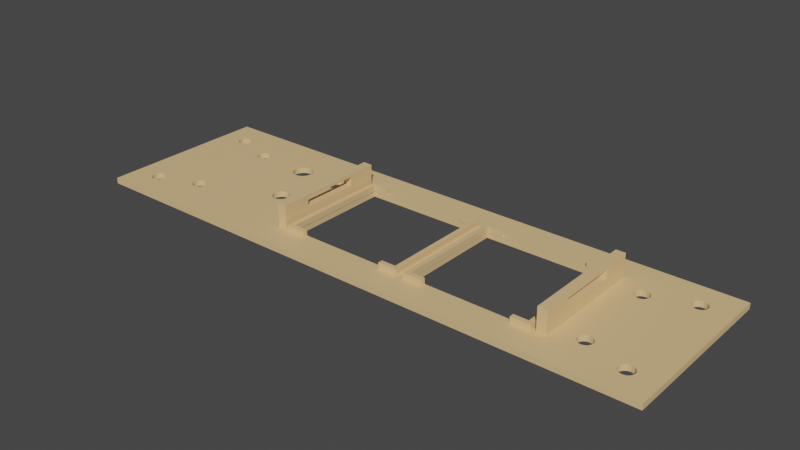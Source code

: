 # Source: rpicpu.panel.front.blend  (saved by Blender 3.6.11; exported with 4.5.12 LTS)
import bpy
from mathutils import Matrix  # noqa: F401  (used for matrix-valued properties, if any)

bpy.ops.wm.read_factory_settings(use_empty=True)
scene = bpy.context.scene
scene.name = 'Scene'

# ---- collections
col_cpu = bpy.data.collections.new('cpu'); scene.collection.children.link(col_cpu)

# ---- materials (node trees are filled in below, after node groups)
mat_creme = bpy.data.materials.new('creme')
mat_creme.use_transparent_shadow = False

# ---- material node trees
mat_creme.use_nodes = True; mat_creme.node_tree.nodes.clear()
_N = mat_creme.node_tree.nodes; _L = mat_creme.node_tree.links
n0 = _N.new('ShaderNodeBsdfPrincipled'); n0.name = 'Principled BSDF'; n0.location = (10, 300)
n0.distribution = 'GGX'
n0.subsurface_method = 'RANDOM_WALK_SKIN'
n0.inputs[0].default_value = (0.8, 0.5384, 0.2642, 1.0)
n0.inputs[3].default_value = 1.45
n0.inputs[27].default_value = (0.0, 0.0, 0.0, 1.0)
n0.inputs[28].default_value = 1.0
n1 = _N.new('ShaderNodeOutputMaterial'); n1.name = 'Material Output'; n1.location = (300, 300)
_L.new(n0.outputs[0], n1.inputs[0])
n1.is_active_output = True

# ---- world
world_world = bpy.data.worlds.new('World'); scene.world = world_world
world_world.use_nodes = True; world_world.node_tree.nodes.clear()
_N = world_world.node_tree.nodes; _L = world_world.node_tree.links
n0 = _N.new('ShaderNodeOutputWorld'); n0.name = 'World Output'; n0.location = (300, 300)
n1 = _N.new('ShaderNodeBackground'); n1.name = 'Background'; n1.location = (10, 300)
n1.inputs[0].default_value = (0.05088, 0.05088, 0.05088, 1.0)
_L.new(n1.outputs[0], n0.inputs[0])
n0.is_active_output = True
world_world.color = (0.05088, 0.05088, 0.05088)
world_world.use_sun_shadow = False
world_world.sun_shadow_jitter_overblur = 0.0

# ---- meshes
me_cube_114 = bpy.data.meshes.new('Cube.114')
me_cube_114.from_pydata([(0.0, 1.192e-07, -60.0), (0.0, 1.192e-07, 5.96e-08), (0.0, 2.0, -60.0), (0.0, 2.0, 5.96e-08), (200.0, 1.192e-07, -60.0), (200.0, 1.192e-07, 5.96e-08), (200.0, 2.0, -60.0), (200.0, 2.0, 5.96e-08), (7.5, 2.0, -50.0), (7.5, 2.0, -10.0), (7.69, 2.0, -49.04), (7.69, 2.0, -10.96), (7.69, 2.0, -50.96), (7.69, 2.0, -9.043), (8.232, 2.0, -48.23), (8.232, 2.0, -11.77), (9.043, 2.0, -47.69), (9.043, 2.0, -12.31), (9.043, 2.0, -52.31), (9.043, 2.0, -7.69), (10.0, 2.0, -52.5), (8.232, 2.0, -51.77), (8.232, 2.0, -8.232), (10.0, 2.0, -47.5), (10.0, 2.0, -12.5), (10.96, 2.0, -47.69), (10.96, 2.0, -12.31), (10.96, 2.0, -52.31), (10.96, 2.0, -7.69), (12.5, 2.0, -50.0), (12.5, 2.0, -10.0), (12.31, 2.0, -10.96), (12.31, 2.0, -9.043), (12.31, 2.0, -50.96), (12.31, 2.0, -49.04), (11.77, 2.0, -8.232), (11.77, 2.0, -51.77), (11.77, 2.0, -48.23), (11.77, 2.0, -11.77), (10.0, 2.0, -7.5), (187.5, 2.0, -50.0), (187.7, 2.0, -50.96), (187.5, 2.0, -10.0), (187.7, 2.0, -49.04), (187.7, 2.0, -10.96), (188.2, 2.0, -51.77), (187.7, 2.0, -9.043), (188.2, 2.0, -48.23), (188.2, 2.0, -11.77), (189.0, 2.0, -47.69), (189.0, 2.0, -12.31), (189.0, 2.0, -52.31), (189.0, 2.0, -7.69), (188.2, 2.0, -8.232), (191.8, 2.0, -48.23), (191.8, 2.0, -11.77), (191.0, 2.0, -52.31), (191.0, 2.0, -47.69), (191.0, 2.0, -12.31), (191.0, 2.0, -7.69), (192.3, 2.0, -49.04), (192.3, 2.0, -10.96), (192.5, 2.0, -10.0), (192.5, 2.0, -50.0), (192.3, 2.0, -9.043), (192.3, 2.0, -50.96), (191.8, 2.0, -8.232), (191.8, 2.0, -51.77), (190.0, 2.0, -7.5), (190.0, 2.0, -52.5), (190.0, 2.0, -47.5), (190.0, 2.0, -12.5), (187.5, 1.192e-07, -50.0), (187.7, 1.192e-07, -50.96), (187.5, 1.192e-07, -10.0), (187.7, 1.192e-07, -10.96), (187.7, 1.192e-07, -49.04), (188.2, 1.192e-07, -51.77), (187.7, 1.192e-07, -9.043), (188.2, 1.192e-07, -11.77), (188.2, 1.192e-07, -48.23), (189.0, 1.192e-07, -12.31), (189.0, 1.192e-07, -47.69), (190.0, 1.192e-07, -47.5), (189.0, 1.192e-07, -52.31), (189.0, 1.192e-07, -7.69), (188.2, 1.192e-07, -8.232), (191.0, 1.192e-07, -47.69), (190.0, 1.192e-07, -12.5), (191.8, 1.192e-07, -48.23), (191.8, 1.192e-07, -11.77), (191.0, 1.192e-07, -12.31), (191.0, 1.192e-07, -52.31), (191.0, 1.192e-07, -7.69), (192.3, 1.192e-07, -49.04), (192.3, 1.192e-07, -10.96), (192.5, 1.192e-07, -10.0), (192.5, 1.192e-07, -50.0), (192.3, 1.192e-07, -9.043), (192.3, 1.192e-07, -50.96), (191.8, 1.192e-07, -8.232), (191.8, 1.192e-07, -51.77), (190.0, 1.192e-07, -7.5), (190.0, 1.192e-07, -52.5), (7.5, 1.192e-07, -50.0), (7.5, 1.192e-07, -10.0), (7.69, 1.192e-07, -10.96), (7.69, 1.192e-07, -49.04), (7.69, 1.192e-07, -50.96), (7.69, 1.192e-07, -9.043), (8.232, 1.192e-07, -11.77), (8.232, 1.192e-07, -48.23), (9.043, 1.192e-07, -12.31), (9.043, 1.192e-07, -47.69), (9.043, 1.192e-07, -52.31), (9.043, 1.192e-07, -7.69), (10.0, 1.192e-07, -52.5), (8.232, 1.192e-07, -51.77), (8.232, 1.192e-07, -8.232), (10.0, 1.192e-07, -12.5), (10.0, 1.192e-07, -47.5), (10.96, 1.192e-07, -12.31), (10.96, 1.192e-07, -47.69), (11.77, 1.192e-07, -48.23), (10.96, 1.192e-07, -52.31), (10.96, 1.192e-07, -7.69), (12.31, 1.192e-07, -49.04), (11.77, 1.192e-07, -11.77), (12.5, 1.192e-07, -50.0), (12.5, 1.192e-07, -10.0), (12.31, 1.192e-07, -10.96), (12.31, 1.192e-07, -9.043), (12.31, 1.192e-07, -50.96), (11.77, 1.192e-07, -8.232), (11.77, 1.192e-07, -51.77), (10.0, 1.192e-07, -7.5), (22.5, 2.0, -45.0), (22.58, 2.0, -45.39), (22.5, 2.0, -15.0), (23.23, 2.0, -46.77), (22.69, 2.0, -45.96), (22.69, 2.0, -44.04), (23.23, 2.0, -43.23), (23.23, 2.0, -16.77), (22.69, 2.0, -15.96), (24.04, 2.0, -42.69), (24.04, 2.0, -17.31), (24.04, 2.0, -47.31), (25.96, 2.0, -42.69), (25.96, 2.0, -17.31), (25.0, 2.0, -42.5), (25.0, 2.0, -17.5), (25.0, 2.0, -47.5), (26.77, 2.0, -16.77), (26.77, 2.0, -43.23), (26.77, 2.0, -46.77), (27.31, 2.0, -44.04), (27.31, 2.0, -15.96), (27.5, 2.0, -45.0), (172.5, 2.0, -45.0), (27.31, 2.0, -45.96), (172.7, 2.0, -45.96), (174.0, 2.0, -47.31), (173.2, 2.0, -46.77), (176.0, 2.0, -47.31), (177.3, 2.0, -45.96), (176.8, 2.0, -46.77), (175.0, 2.0, -47.5), (25.96, 2.0, -47.31), (177.4, 2.0, -45.38), (22.69, 2.0, -14.04), (22.73, 2.0, -13.99), (27.5, 2.0, -15.0), (23.23, 2.0, -13.23), (24.04, 2.0, -12.69), (25.0, 2.0, -12.5), (26.77, 2.0, -13.23), (172.5, 2.0, -15.0), (27.31, 2.0, -14.04), (25.96, 2.0, -12.69), (172.7, 2.0, -44.04), (172.7, 2.0, -15.96), (174.0, 2.0, -42.69), (174.0, 2.0, -17.31), (173.2, 2.0, -43.23), (173.2, 2.0, -16.77), (173.2, 2.0, -13.23), (172.7, 2.0, -14.04), (174.0, 2.0, -12.69), (175.0, 2.0, -17.5), (175.0, 2.0, -42.5), (175.0, 2.0, -12.5), (176.0, 2.0, -42.69), (176.0, 2.0, -17.31), (176.0, 2.0, -12.69), (177.5, 2.0, -45.0), (177.5, 2.0, -15.0), (177.3, 2.0, -44.04), (176.8, 2.0, -16.77), (177.3, 2.0, -15.96), (177.3, 2.0, -14.04), (176.8, 2.0, -13.23), (176.8, 2.0, -43.23), (22.69, 1.192e-07, -45.96), (23.23, 1.192e-07, -46.77), (24.04, 1.192e-07, -47.31), (25.0, 1.192e-07, -47.5), (26.77, 1.192e-07, -46.77), (25.96, 1.192e-07, -47.31), (172.5, 1.192e-07, -45.0), (27.5, 1.192e-07, -45.0), (172.7, 1.192e-07, -44.04), (172.7, 1.192e-07, -15.96), (173.2, 1.192e-07, -16.77), (173.2, 1.192e-07, -43.23), (173.2, 1.192e-07, -46.77), (172.7, 1.192e-07, -45.96), (27.31, 1.192e-07, -45.96), (174.0, 1.192e-07, -42.69), (174.0, 1.192e-07, -17.31), (175.0, 1.192e-07, -42.5), (175.0, 1.192e-07, -17.5), (176.0, 1.192e-07, -17.31), (176.0, 1.192e-07, -42.69), (176.0, 1.192e-07, -47.31), (175.0, 1.192e-07, -47.5), (176.8, 1.192e-07, -43.23), (176.8, 1.192e-07, -16.77), (177.5, 1.192e-07, -15.0), (177.5, 1.192e-07, -45.0), (177.4, 1.192e-07, -45.45), (177.3, 1.192e-07, -15.96), (176.8, 1.192e-07, -46.77), (177.3, 1.192e-07, -45.96), (177.3, 1.192e-07, -44.04), (174.0, 1.192e-07, -47.31), (22.58, 1.192e-07, -45.38), (172.5, 1.192e-07, -15.0), (177.3, 1.192e-07, -13.99), (177.3, 1.192e-07, -14.04), (176.8, 1.192e-07, -13.23), (22.5, 1.192e-07, -45.0), (22.5, 1.192e-07, -15.0), (22.69, 1.192e-07, -44.04), (23.23, 1.192e-07, -43.23), (23.23, 1.192e-07, -16.77), (22.69, 1.192e-07, -15.96), (22.69, 1.192e-07, -14.04), (24.04, 1.192e-07, -42.69), (24.04, 1.192e-07, -17.31), (24.04, 1.192e-07, -12.69), (25.0, 1.192e-07, -42.5), (25.0, 1.192e-07, -17.5), (25.0, 1.192e-07, -12.5), (23.23, 1.192e-07, -13.23), (26.77, 1.192e-07, -43.23), (26.77, 1.192e-07, -16.77), (25.96, 1.192e-07, -17.31), (25.96, 1.192e-07, -42.69), (27.31, 1.192e-07, -15.96), (27.31, 1.192e-07, -44.04), (26.77, 1.192e-07, -13.23), (27.5, 1.192e-07, -15.0), (173.2, 1.192e-07, -13.23), (172.7, 1.192e-07, -14.04), (175.0, 1.192e-07, -12.5), (176.0, 1.192e-07, -12.69), (174.0, 1.192e-07, -12.69), (27.31, 1.192e-07, -14.04), (25.96, 1.192e-07, -12.69), (49.5, 2.0, -26.0), (49.73, 2.0, -27.15), (49.73, 2.0, -24.85), (51.35, 2.0, -28.77), (50.38, 2.0, -28.12), (51.35, 2.0, -23.23), (50.38, 2.0, -23.88), (53.65, 2.0, -28.77), (53.65, 2.0, -23.23), (55.5, 2.0, -26.0), (55.27, 2.0, -24.85), (55.27, 2.0, -27.15), (54.62, 2.0, -23.88), (54.62, 2.0, -28.12), (52.5, 2.0, -23.0), (52.5, 2.0, -29.0), (49.5, 1.192e-07, -26.0), (49.73, 1.192e-07, -27.15), (49.73, 1.192e-07, -24.85), (51.35, 1.192e-07, -28.77), (50.29, 1.192e-07, -27.98), (50.38, 1.192e-07, -28.12), (51.35, 1.192e-07, -23.23), (50.38, 1.192e-07, -23.88), (53.65, 1.192e-07, -28.77), (53.65, 1.192e-07, -23.23), (55.5, 1.192e-07, -26.0), (55.27, 1.192e-07, -24.85), (55.27, 1.192e-07, -27.15), (54.62, 1.192e-07, -23.88), (54.62, 1.192e-07, -28.12), (52.5, 1.192e-07, -29.0), (52.5, 1.192e-07, -23.0), (41.5, 2.0, -44.0), (41.57, 2.0, -44.68), (41.57, 2.0, -43.32), (41.77, 2.0, -45.34), (42.09, 2.0, -45.94), (41.77, 2.0, -42.66), (42.09, 2.0, -42.06), (42.53, 2.0, -46.47), (42.53, 2.0, -41.53), (44.32, 2.0, -40.57), (43.66, 2.0, -40.77), (43.06, 2.0, -41.09), (45.68, 2.0, -40.57), (46.34, 2.0, -40.77), (47.47, 2.0, -46.47), (47.47, 2.0, -41.53), (46.94, 2.0, -41.09), (48.23, 2.0, -45.34), (48.23, 2.0, -42.66), (48.5, 2.0, -44.0), (48.43, 2.0, -44.68), (48.43, 2.0, -43.32), (47.91, 2.0, -42.06), (47.91, 2.0, -45.94), (45.0, 2.0, -40.5), (43.66, 2.0, -47.23), (43.06, 2.0, -46.91), (46.94, 2.0, -46.91), (46.34, 2.0, -47.23), (44.32, 2.0, -47.43), (45.68, 2.0, -47.43), (45.0, 2.0, -47.5), (44.32, 1.192e-07, -47.43), (45.68, 1.192e-07, -47.43), (45.0, 1.192e-07, -47.5), (43.66, 1.192e-07, -47.23), (43.06, 1.192e-07, -46.91), (46.94, 1.192e-07, -46.91), (46.34, 1.192e-07, -47.23), (41.5, 1.192e-07, -44.0), (41.57, 1.192e-07, -44.68), (41.57, 1.192e-07, -43.32), (41.77, 1.192e-07, -45.34), (41.77, 1.192e-07, -42.66), (42.09, 1.192e-07, -45.94), (42.53, 1.192e-07, -46.47), (43.06, 1.192e-07, -41.09), (44.32, 1.192e-07, -40.57), (43.66, 1.192e-07, -40.77), (42.53, 1.192e-07, -41.53), (42.09, 1.192e-07, -42.06), (46.34, 1.192e-07, -40.77), (45.68, 1.192e-07, -40.57), (47.47, 1.192e-07, -46.47), (47.47, 1.192e-07, -41.53), (46.94, 1.192e-07, -41.09), (48.23, 1.192e-07, -45.34), (48.23, 1.192e-07, -42.66), (48.5, 1.192e-07, -44.0), (48.43, 1.192e-07, -44.68), (48.43, 1.192e-07, -43.32), (47.91, 1.192e-07, -42.06), (47.91, 1.192e-07, -45.94), (45.0, 1.192e-07, -40.5), (60.0, 2.0, -47.5), (59.32, 2.0, -47.43), (60.68, 2.0, -47.43), (58.66, 2.0, -47.23), (61.34, 2.0, -47.23), (58.06, 2.0, -46.91), (61.94, 2.0, -46.91), (57.53, 2.0, -46.47), (62.47, 2.0, -46.47), (57.09, 2.0, -45.94), (62.91, 2.0, -45.94), (56.77, 2.0, -45.34), (56.67, 2.0, -45.01), (63.23, 2.0, -45.34), (56.5, 2.0, -44.0), (56.57, 2.0, -44.68), (56.57, 2.0, -43.32), (56.77, 2.0, -42.66), (57.53, 2.0, -41.53), (57.09, 2.0, -42.06), (59.32, 2.0, -40.57), (58.66, 2.0, -40.77), (58.06, 2.0, -41.09), (60.68, 2.0, -40.57), (62.47, 2.0, -41.53), (61.94, 2.0, -41.09), (61.34, 2.0, -40.77), (63.23, 2.0, -42.66), (63.5, 2.0, -44.0), (63.43, 2.0, -44.68), (63.43, 2.0, -43.32), (62.91, 2.0, -42.06), (60.0, 2.0, -40.5), (60.0, 1.192e-07, -47.5), (59.32, 1.192e-07, -47.43), (60.68, 1.192e-07, -47.43), (58.66, 1.192e-07, -47.23), (61.34, 1.192e-07, -47.23), (58.06, 1.192e-07, -46.91), (61.94, 1.192e-07, -46.91), (57.53, 1.192e-07, -46.47), (62.47, 1.192e-07, -46.47), (57.09, 1.192e-07, -45.94), (62.91, 1.192e-07, -45.94), (56.77, 1.192e-07, -45.34), (56.6, 1.192e-07, -44.79), (63.23, 1.192e-07, -45.34), (56.5, 1.192e-07, -44.0), (56.57, 1.192e-07, -44.68), (56.57, 1.192e-07, -43.32), (56.77, 1.192e-07, -42.66), (57.53, 1.192e-07, -41.53), (57.09, 1.192e-07, -42.06), (59.32, 1.192e-07, -40.57), (58.66, 1.192e-07, -40.77), (58.06, 1.192e-07, -41.09), (60.68, 1.192e-07, -40.57), (62.47, 1.192e-07, -41.53), (61.94, 1.192e-07, -41.09), (61.34, 1.192e-07, -40.77), (63.23, 1.192e-07, -42.66), (63.5, 1.192e-07, -44.0), (63.43, 1.192e-07, -44.68), (63.43, 1.192e-07, -43.32), (62.91, 1.192e-07, -42.06), (60.0, 1.192e-07, -40.5), (74.0, 2.0, -44.71), (74.0, 2.0, -44.1), (74.0, 2.0, -48.1), (114.1, 2.0, -48.1), (119.9, 2.0, -48.1), (160.0, 2.0, -48.1), (114.1, 2.0, -12.69), (119.9, 2.0, -12.69), (74.0, 2.0, -10.9), (114.1, 2.0, -10.9), (119.9, 2.0, -10.9), (160.0, 2.0, -10.9), (74.0, 1.192e-07, -44.71), (74.0, 1.192e-07, -44.1), (74.0, 1.192e-07, -48.1), (114.1, 1.192e-07, -48.1), (119.9, 1.192e-07, -48.1), (160.0, 1.192e-07, -48.1), (114.1, 1.192e-07, -12.69), (119.9, 1.192e-07, -12.69), (114.1, 1.192e-07, -10.9), (74.0, 1.192e-07, -10.9), (119.9, 1.192e-07, -10.9), (160.0, 1.192e-07, -10.9), (72.4, 1.9, -10.9), (72.4, 1.9, -9.3), (72.4, 4.0, -10.9), (72.4, 4.0, -9.3), (74.0, 1.9, -10.9), (74.0, 1.9, -9.3), (74.0, 4.0, -10.9), (74.0, 4.0, -9.3), (79.0, 1.9, -10.9), (79.0, 1.9, -9.3), (79.0, 4.0, -10.9), (79.0, 4.0, -9.3), (72.4, 1.9, -48.1), (72.4, 4.0, -48.1), (74.0, 1.9, -48.1), (74.0, 4.0, -48.1), (72.4, 1.9, -49.7), (72.4, 4.0, -49.7), (74.0, 1.9, -49.7), (74.0, 4.0, -49.7), (79.0, 1.9, -48.1), (79.0, 4.0, -48.1), (79.0, 1.9, -49.7), (79.0, 4.0, -49.7), (118.4, 1.9, -10.9), (118.4, 1.9, -9.3), (118.4, 4.0, -10.9), (118.4, 4.0, -9.3), (120.0, 1.9, -10.9), (120.0, 1.9, -9.3), (120.0, 4.0, -10.9), (120.0, 4.0, -9.3), (125.0, 1.9, -10.9), (125.0, 1.9, -9.3), (125.0, 4.0, -10.9), (125.0, 4.0, -9.3), (118.4, 1.9, -48.1), (118.4, 4.0, -48.1), (120.0, 1.9, -48.1), (120.0, 4.0, -48.1), (118.4, 1.9, -49.7), (118.4, 4.0, -49.7), (120.0, 1.9, -49.7), (120.0, 4.0, -49.7), (125.0, 1.9, -48.1), (125.0, 4.0, -48.1), (125.0, 1.9, -49.7), (125.0, 4.0, -49.7), (161.7, 1.9, -48.1), (161.7, 1.9, -49.7), (161.7, 4.0, -48.1), (161.7, 4.0, -49.7), (160.1, 1.9, -48.1), (160.1, 1.9, -49.7), (160.1, 4.0, -48.1), (160.1, 4.0, -49.7), (155.1, 1.9, -48.1), (155.1, 1.9, -49.7), (155.1, 4.0, -48.1), (155.1, 4.0, -49.7), (161.7, 1.9, -10.9), (161.7, 4.0, -10.9), (160.1, 1.9, -10.9), (160.1, 4.0, -10.9), (161.7, 1.9, -9.3), (161.7, 4.0, -9.3), (160.1, 1.9, -9.3), (160.1, 4.0, -9.3), (155.1, 1.9, -10.9), (155.1, 4.0, -10.9), (155.1, 1.9, -9.3), (155.1, 4.0, -9.3), (115.7, 1.9, -48.1), (115.7, 1.9, -49.7), (115.7, 4.0, -48.1), (115.7, 4.0, -49.7), (114.1, 1.9, -48.1), (114.1, 1.9, -49.7), (114.1, 4.0, -48.1), (114.1, 4.0, -49.7), (109.1, 1.9, -48.1), (109.1, 1.9, -49.7), (109.1, 4.0, -48.1), (109.1, 4.0, -49.7), (115.7, 1.9, -10.9), (115.7, 4.0, -10.9), (114.1, 1.9, -10.9), (114.1, 4.0, -10.9), (115.7, 1.9, -9.3), (115.7, 4.0, -9.3), (114.1, 1.9, -9.3), (114.1, 4.0, -9.3), (109.1, 1.9, -10.9), (109.1, 4.0, -10.9), (109.1, 1.9, -9.3), (109.1, 4.0, -9.3), (67.8, 1.9, -20.0), (67.8, 1.9, -10.0), (67.8, 6.0, -20.0), (67.8, 6.0, -10.0), (71.0, 1.9, -20.0), (71.0, 1.9, -10.0), (71.0, 6.0, -20.0), (71.0, 6.0, -10.0), (67.8, 9.0, -20.0), (67.8, 9.0, -10.0), (71.0, 9.0, -20.0), (71.0, 9.0, -10.0), (67.8, 10.0, -20.0), (67.8, 10.0, -10.0), (71.0, 10.0, -20.0), (71.0, 10.0, -10.0), (67.8, 1.9, -40.0), (67.8, 6.0, -40.0), (71.0, 1.9, -40.0), (71.0, 6.0, -40.0), (67.8, 9.0, -40.0), (71.0, 9.0, -40.0), (67.8, 10.0, -40.0), (71.0, 10.0, -40.0), (67.8, 1.9, -50.0), (67.8, 6.0, -50.0), (71.0, 1.9, -50.0), (71.0, 6.0, -50.0), (67.8, 9.0, -50.0), (71.0, 9.0, -50.0), (67.8, 10.0, -50.0), (71.0, 10.0, -50.0), (163.0, 1.9, -20.0), (163.0, 1.9, -10.0), (163.0, 6.0, -20.0), (163.0, 6.0, -10.0), (166.2, 1.9, -20.0), (166.2, 1.9, -10.0), (166.2, 6.0, -20.0), (166.2, 6.0, -10.0), (163.0, 9.0, -20.0), (163.0, 9.0, -10.0), (166.2, 9.0, -20.0), (166.2, 9.0, -10.0), (163.0, 10.0, -20.0), (163.0, 10.0, -10.0), (166.2, 10.0, -20.0), (166.2, 10.0, -10.0), (163.0, 1.9, -40.0), (163.0, 6.0, -40.0), (166.2, 1.9, -40.0), (166.2, 6.0, -40.0), (163.0, 9.0, -40.0), (166.2, 9.0, -40.0), (163.0, 10.0, -40.0), (166.2, 10.0, -40.0), (163.0, 1.9, -50.0), (163.0, 6.0, -50.0), (166.2, 1.9, -50.0), (166.2, 6.0, -50.0), (163.0, 9.0, -50.0), (166.2, 9.0, -50.0), (163.0, 10.0, -50.0), (166.2, 10.0, -50.0)], [], [(0, 1, 3, 2), (12, 21, 2, 3, 22, 13, 9, 11, 15, 17, 24, 23, 16, 14, 10, 8), (64, 66, 7, 6, 67, 65, 63, 60, 54, 57, 70, 71, 58, 55, 61, 62), (136, 137, 25, 23, 24, 26, 38, 31, 171, 170, 138, 144, 143, 146, 151, 150, 145, 142, 141), (382, 379, 320, 323, 381), (395, 434, 433, 396), (437, 436, 439, 440), (442, 441, 434, 395, 397, 394, 398, 391, 392, 393, 390, 399, 387, 388, 389, 385, 386, 384, 383, 381, 323, 322, 324, 321, 325, 318, 319, 316, 285, 277, 283, 281, 279, 280, 282, 278, 284, 275, 276, 272, 149, 153, 157, 172, 178, 176, 179, 175, 174, 173, 171, 31, 30, 32, 35, 28, 39, 19, 22, 3, 7, 66, 59, 68, 52, 53, 46, 42, 200, 201, 194, 191, 188, 186, 187, 177, 181, 185, 183, 189, 190, 182, 184, 180, 159, 161, 163, 162, 167, 164, 166, 165, 169, 49, 47, 43, 40, 41, 45, 51, 69, 56, 67, 6, 2, 21, 18, 20, 27, 36, 33, 29, 34, 37, 25, 137, 140, 139, 147, 152, 168, 155, 304, 306, 307, 310, 329, 328, 332, 334, 333, 331, 330, 317, 326, 320, 379, 378, 376, 374, 372, 370, 368, 367, 369, 371, 373, 375, 377, 380, 396, 433, 435, 436, 437, 438, 444, 443, 440, 439), (303, 304, 155, 160, 158, 274, 273, 285, 316, 315, 327, 312, 313, 314, 311, 309, 308, 305), (154, 148, 150, 151, 149, 272, 270, 271, 274, 158, 156), (196, 200, 42, 44, 48, 50, 71, 70, 49, 169, 195, 197, 202, 192, 190, 189, 193, 198, 199), (6, 7, 5, 4), (99, 101, 4, 5, 100, 98, 96, 95, 90, 91, 88, 83, 87, 89, 94, 97), (229, 230, 82, 83, 88, 81, 79, 75, 238, 239, 228, 231, 227, 222, 221, 220, 223, 226, 234), (286, 288, 257, 252, 251, 258, 255, 290, 287), (445, 446, 428, 429), (448, 447, 445, 429, 413, 410, 408, 406, 404, 402, 400, 401, 403, 405, 407, 409, 411, 412, 359, 365, 356, 340, 341, 336, 337, 335, 338, 339, 348, 347, 345, 343, 207, 208, 206, 205, 204, 203, 236, 122, 123, 126, 128, 132, 134, 124, 116, 114, 117, 0, 4, 101, 92, 103, 84, 77, 73, 72, 76, 80, 82, 230, 233, 232, 224, 225, 235, 215, 216, 209, 211, 214, 218, 220, 221, 219, 213, 212, 237, 264, 263, 267, 265, 266, 240, 238, 75, 74, 78, 86, 85, 102, 93, 100, 5, 1, 118, 115, 135, 125, 133, 131, 129, 247, 254, 250, 253, 269, 261, 268, 262, 259, 256, 257, 288, 293, 292, 302, 295, 299, 297, 296, 298, 300, 294, 358, 357, 364, 360, 363, 361, 362, 414, 416, 417, 419, 418, 422, 421, 420, 432, 423, 426, 425, 424, 431, 427, 430, 428, 446, 454, 453, 455, 456, 450, 449, 452, 451), (453, 451, 452, 455), (415, 414, 362, 359, 412), (354, 358, 294, 301, 289, 291, 290, 255, 260, 210, 217, 207, 343, 342, 344, 346, 353, 352, 349, 351, 350, 366, 355), (242, 247, 129, 130, 127, 121, 119, 120, 122, 236, 241, 243, 244, 248, 251, 252, 249, 245, 246), (109, 118, 1, 0, 117, 108, 104, 107, 111, 113, 120, 119, 112, 110, 106, 105), (2, 6, 4, 0), (7, 3, 1, 5), (25, 37, 123, 122), (116, 20, 18, 114), (16, 23, 120, 113), (23, 25, 122, 120), (124, 27, 20, 116), (14, 16, 113, 111), (134, 36, 27, 124), (107, 10, 14, 111), (132, 33, 36, 134), (104, 8, 10, 107), (128, 29, 33, 132), (108, 12, 8, 104), (126, 34, 29, 128), (117, 21, 12, 108), (123, 37, 34, 126), (114, 18, 21, 117), (28, 35, 133, 125), (119, 24, 17, 112), (19, 39, 135, 115), (39, 28, 125, 135), (121, 26, 24, 119), (22, 19, 115, 118), (127, 38, 26, 121), (109, 13, 22, 118), (130, 31, 38, 127), (105, 9, 13, 109), (129, 30, 31, 130), (106, 11, 9, 105), (131, 32, 30, 129), (110, 15, 11, 106), (133, 35, 32, 131), (112, 17, 15, 110), (59, 66, 100, 93), (88, 71, 50, 81), (52, 68, 102, 85), (68, 59, 93, 102), (91, 58, 71, 88), (53, 52, 85, 86), (90, 55, 58, 91), (78, 46, 53, 86), (95, 61, 55, 90), (74, 42, 46, 78), (96, 62, 61, 95), (75, 44, 42, 74), (98, 64, 62, 96), (79, 48, 44, 75), (100, 66, 64, 98), (81, 50, 48, 79), (57, 54, 89, 87), (103, 69, 51, 84), (49, 70, 83, 82), (70, 57, 87, 83), (92, 56, 69, 103), (47, 49, 82, 80), (101, 67, 56, 92), (76, 43, 47, 80), (99, 65, 67, 101), (72, 40, 43, 76), (97, 63, 65, 99), (73, 41, 40, 72), (94, 60, 63, 97), (77, 45, 41, 73), (89, 54, 60, 94), (84, 51, 45, 77), (148, 154, 255, 258), (206, 152, 147, 205), (145, 150, 251, 248), (150, 148, 258, 251), (208, 168, 152, 206), (142, 145, 248, 244), (207, 155, 168, 208), (243, 141, 142, 244), (217, 160, 155, 207), (241, 136, 141, 243), (210, 158, 160, 217), (236, 203, 140, 137, 136, 241), (260, 156, 158, 210), (204, 139, 140, 203), (255, 154, 156, 260), (205, 147, 139, 204), (179, 176, 261, 269), (252, 151, 146, 249), (174, 175, 253, 250), (175, 179, 269, 253), (257, 149, 151, 252), (173, 174, 250, 254), (256, 153, 149, 257), (247, 170, 171, 173, 254), (259, 157, 153, 256), (242, 138, 170, 247), (262, 172, 157, 259), (246, 144, 138, 242), (172, 262, 268, 178), (245, 143, 144, 246), (261, 176, 178, 268), (249, 146, 143, 245), (194, 201, 240, 266), (221, 189, 183, 219), (188, 191, 265, 267), (191, 194, 266, 265), (222, 193, 189, 221), (186, 188, 267, 263), (227, 198, 193, 222), (264, 187, 186, 263), (231, 199, 198, 227), (237, 177, 187, 264), (228, 196, 199, 231), (212, 181, 177, 237), (239, 200, 196, 228), (213, 185, 181, 212), (238, 240, 201, 200, 239), (219, 183, 185, 213), (192, 202, 226, 223), (225, 167, 162, 235), (182, 190, 220, 218), (190, 192, 223, 220), (224, 164, 167, 225), (184, 182, 218, 214), (232, 166, 164, 224), (211, 180, 184, 214), (233, 165, 166, 232), (159, 180, 211, 209), (230, 229, 195, 169, 165, 233), (216, 161, 159, 209), (234, 197, 195, 229), (215, 163, 161, 216), (226, 202, 197, 234), (235, 162, 163, 215), (284, 278, 295, 302), (278, 282, 299, 295), (299, 282, 280, 297), (297, 280, 279, 296), (296, 279, 281, 298), (298, 281, 283, 300), (300, 283, 277, 294), (294, 277, 285, 301), (301, 285, 273, 289), (289, 273, 274, 291), (290, 291, 274, 271, 287), (271, 270, 286, 287), (270, 272, 288, 286), (272, 276, 293, 288), (276, 275, 292, 293), (275, 284, 302, 292), (306, 304, 343, 345), (361, 322, 323, 362), (307, 306, 345, 347), (363, 324, 322, 361), (310, 307, 347, 348), (360, 321, 324, 363), (339, 329, 310, 348), (364, 325, 321, 360), (338, 328, 329, 339), (312, 327, 366, 350), (357, 318, 325, 364), (335, 332, 328, 338), (313, 312, 350, 351), (319, 318, 357, 358), (337, 334, 332, 335), (314, 313, 351, 349), (316, 319, 358, 354), (336, 333, 334, 337), (311, 314, 349, 352), (315, 316, 354, 355), (341, 331, 333, 336), (309, 311, 352, 353), (327, 315, 355, 366), (340, 330, 331, 341), (308, 309, 353, 346), (356, 317, 330, 340), (305, 308, 346, 344), (365, 326, 317, 356), (303, 305, 344, 342), (359, 320, 326, 365), (304, 303, 342, 343), (362, 323, 320, 359), (411, 378, 379, 382, 415, 412), (428, 395, 396, 429), (376, 378, 411, 409), (430, 397, 395, 428), (374, 376, 409, 407), (427, 394, 397, 430), (405, 372, 374, 407), (431, 398, 394, 427), (403, 370, 372, 405), (387, 399, 432, 420), (424, 391, 398, 431), (401, 368, 370, 403), (388, 387, 420, 421), (392, 391, 424, 425), (400, 367, 368, 401), (389, 388, 421, 422), (393, 392, 425, 426), (402, 369, 367, 400), (385, 389, 422, 418), (390, 393, 426, 423), (404, 371, 369, 402), (386, 385, 418, 419), (399, 390, 423, 432), (406, 373, 371, 404), (384, 386, 419, 417), (408, 375, 373, 406), (383, 384, 417, 416), (375, 408, 410, 377), (381, 383, 416, 414), (377, 410, 413, 380), (382, 381, 414, 415), (380, 413, 429, 396), (447, 435, 433, 434, 441, 454, 446, 445), (439, 436, 448, 451, 453, 442), (448, 436, 435, 447), (441, 442, 453, 454), (449, 437, 440, 443, 455, 452), (438, 450, 456, 444), (450, 438, 437, 449), (443, 444, 456, 455), (457, 458, 460, 459), (459, 460, 464, 463), (462, 461, 465, 466), (461, 462, 458, 457), (457, 459, 470, 469), (464, 460, 458, 462), (467, 468, 466, 465), (461, 463, 467, 465), (464, 462, 466, 468), (463, 464, 468, 467), (472, 471, 477, 478), (463, 461, 471, 472), (461, 457, 469, 471), (459, 463, 472, 470), (474, 476, 475, 473), (469, 470, 474, 473), (471, 469, 473, 475), (470, 472, 476, 474), (478, 477, 479, 480), (476, 472, 478, 480), (471, 475, 479, 477), (475, 476, 480, 479), (481, 482, 484, 483), (483, 484, 488, 487), (486, 485, 489, 490), (485, 486, 482, 481), (481, 483, 494, 493), (488, 484, 482, 486), (491, 492, 490, 489), (485, 487, 491, 489), (488, 486, 490, 492), (487, 488, 492, 491), (496, 495, 501, 502), (487, 485, 495, 496), (485, 481, 493, 495), (483, 487, 496, 494), (498, 500, 499, 497), (493, 494, 498, 497), (495, 493, 497, 499), (494, 496, 500, 498), (502, 501, 503, 504), (500, 496, 502, 504), (495, 499, 503, 501), (499, 500, 504, 503), (505, 506, 508, 507), (507, 508, 512, 511), (510, 509, 513, 514), (509, 510, 506, 505), (505, 507, 518, 517), (512, 508, 506, 510), (515, 516, 514, 513), (509, 511, 515, 513), (512, 510, 514, 516), (511, 512, 516, 515), (520, 519, 525, 526), (511, 509, 519, 520), (509, 505, 517, 519), (507, 511, 520, 518), (522, 524, 523, 521), (517, 518, 522, 521), (519, 517, 521, 523), (518, 520, 524, 522), (526, 525, 527, 528), (524, 520, 526, 528), (519, 523, 527, 525), (523, 524, 528, 527), (529, 530, 532, 531), (531, 532, 536, 535), (534, 533, 537, 538), (533, 534, 530, 529), (529, 531, 542, 541), (536, 532, 530, 534), (539, 540, 538, 537), (533, 535, 539, 537), (536, 534, 538, 540), (535, 536, 540, 539), (544, 543, 549, 550), (535, 533, 543, 544), (533, 529, 541, 543), (531, 535, 544, 542), (546, 548, 547, 545), (541, 542, 546, 545), (543, 541, 545, 547), (542, 544, 548, 546), (550, 549, 551, 552), (548, 544, 550, 552), (543, 547, 551, 549), (547, 548, 552, 551), (553, 554, 556, 555), (560, 559, 563, 564), (559, 560, 558, 557), (557, 558, 554, 553), (574, 573, 570, 572), (560, 556, 554, 558), (564, 563, 567, 568), (559, 557, 571, 572), (556, 560, 564, 562), (555, 556, 562, 561), (565, 566, 568, 567), (561, 573, 574, 563), (562, 564, 568, 566), (561, 562, 566, 565), (570, 573, 581, 578), (576, 574, 582, 584), (571, 569, 577, 579), (565, 567, 576, 575), (557, 553, 569, 571), (561, 565, 575, 573), (567, 563, 574, 576), (553, 555, 570, 569), (578, 580, 579, 577), (580, 578, 581, 582), (582, 581, 583, 584), (572, 571, 579, 580), (569, 570, 578, 577), (573, 575, 583, 581), (575, 576, 584, 583), (574, 572, 580, 582), (555, 559, 572, 570), (563, 559, 555, 561), (585, 586, 588, 587), (592, 591, 595, 596), (591, 592, 590, 589), (589, 590, 586, 585), (606, 605, 602, 604), (592, 588, 586, 590), (596, 595, 599, 600), (591, 589, 603, 604), (588, 592, 596, 594), (587, 588, 594, 593), (597, 598, 600, 599), (593, 605, 606, 595), (594, 596, 600, 598), (593, 594, 598, 597), (602, 605, 613, 610), (608, 606, 614, 616), (603, 601, 609, 611), (597, 599, 608, 607), (589, 585, 601, 603), (593, 597, 607, 605), (599, 595, 606, 608), (585, 587, 602, 601), (610, 612, 611, 609), (612, 610, 613, 614), (614, 613, 615, 616), (604, 603, 611, 612), (601, 602, 610, 609), (605, 607, 615, 613), (607, 608, 616, 615), (606, 604, 612, 614), (587, 591, 604, 602), (595, 591, 587, 593)])
_uv = me_cube_114.uv_layers.new(name='UVMap')
_uv.uv.foreach_set('vector', [0.375, 0.0, 0.625, 0.0, 0.625, 0.25, 0.375, 0.25, 0.4127, 0.2596, 0.4093, 0.2603, 0.375, 0.25, 0.625, 0.25, 0.5907, 0.2603, 0.5873, 0.2596, 0.5833, 0.2594, 0.5793, 0.2596, 0.576, 0.2603, 0.5737, 0.2613, 0.5729, 0.2625, 0.4271, 0.2625, 0.4263, 0.2613, 0.424, 0.2603, 0.4207, 0.2596, 0.4167, 0.2594, 0.5873, 0.4904, 0.5907, 0.4897, 0.625, 0.5, 0.375, 0.5, 0.4093, 0.4897, 0.4127, 0.4904, 0.4167, 0.4906, 0.4207, 0.4904, 0.424, 0.4897, 0.4263, 0.4887, 0.4271, 0.4875, 0.5729, 0.4875, 0.5737, 0.4887, 0.576, 0.4897, 0.5793, 0.4904, 0.5833, 0.4906, 0.4375, 0.2781, 0.4359, 0.2782, 0.4263, 0.2637, 0.4271, 0.2625, 0.5729, 0.2625, 0.5737, 0.2637, 0.576, 0.2647, 0.5793, 0.2654, 0.5667, 0.2784, 0.5665, 0.2784, 0.5625, 0.2781, 0.5585, 0.2784, 0.5551, 0.279, 0.5529, 0.2801, 0.5521, 0.2812, 0.4479, 0.2812, 0.4471, 0.2801, 0.4449, 0.279, 0.4415, 0.2784, 0.4388, 0.3207, 0.4375, 0.3208, 0.4361, 0.3103, 0.4388, 0.3105, 0.4417, 0.3206, 0.4417, 0.3294, 0.4413, 0.3425, 0.4387, 0.3425, 0.4388, 0.3293, 0.4246, 0.3999, 0.4246, 0.3926, 0.5721, 0.3926, 0.5721, 0.3999, 0.5796, 0.3926, 0.5796, 0.3425, 0.4413, 0.3425, 0.4417, 0.3294, 0.4445, 0.3293, 0.4472, 0.329, 0.4498, 0.3286, 0.452, 0.3281, 0.4538, 0.3274, 0.4551, 0.3267, 0.456, 0.3259, 0.4562, 0.325, 0.456, 0.3241, 0.4551, 0.3233, 0.4538, 0.3226, 0.452, 0.3219, 0.4498, 0.3214, 0.4472, 0.321, 0.4445, 0.3207, 0.4417, 0.3206, 0.4388, 0.3105, 0.4417, 0.3106, 0.4445, 0.3105, 0.4472, 0.3103, 0.4498, 0.3099, 0.452, 0.3093, 0.4538, 0.3087, 0.4551, 0.3079, 0.5042, 0.3156, 0.5051, 0.3171, 0.5078, 0.3183, 0.5119, 0.3191, 0.5167, 0.3194, 0.5215, 0.3191, 0.5255, 0.3183, 0.5282, 0.3171, 0.5292, 0.3156, 0.5282, 0.3142, 0.5255, 0.313, 0.5215, 0.3122, 0.5529, 0.2824, 0.5551, 0.2835, 0.5585, 0.2841, 0.5625, 0.2844, 0.5665, 0.2841, 0.5699, 0.2835, 0.5721, 0.2824, 0.5729, 0.2813, 0.5721, 0.2801, 0.5699, 0.279, 0.5667, 0.2784, 0.5793, 0.2654, 0.5833, 0.2656, 0.5873, 0.2654, 0.5907, 0.2647, 0.593, 0.2637, 0.5938, 0.2625, 0.593, 0.2613, 0.5907, 0.2603, 0.625, 0.25, 0.625, 0.5, 0.5907, 0.4897, 0.593, 0.4887, 0.5938, 0.4875, 0.593, 0.4863, 0.5907, 0.4853, 0.5873, 0.4846, 0.5833, 0.4844, 0.5665, 0.4716, 0.5699, 0.471, 0.5721, 0.4699, 0.5729, 0.4688, 0.5721, 0.4676, 0.5699, 0.4665, 0.5665, 0.4659, 0.5625, 0.4656, 0.5585, 0.4659, 0.5551, 0.4665, 0.5529, 0.4676, 0.5521, 0.4688, 0.4479, 0.4688, 0.4471, 0.4676, 0.4449, 0.4665, 0.4415, 0.4659, 0.4375, 0.4656, 0.4335, 0.4659, 0.4301, 0.4665, 0.4279, 0.4676, 0.4271, 0.4687, 0.4279, 0.4699, 0.4301, 0.471, 0.4335, 0.4716, 0.4359, 0.4718, 0.4263, 0.4863, 0.424, 0.4853, 0.4207, 0.4846, 0.4167, 0.4844, 0.4127, 0.4846, 0.4093, 0.4853, 0.407, 0.4863, 0.4062, 0.4875, 0.407, 0.4887, 0.4093, 0.4897, 0.375, 0.5, 0.375, 0.25, 0.4093, 0.2603, 0.407, 0.2613, 0.4062, 0.2625, 0.407, 0.2637, 0.4093, 0.2647, 0.4127, 0.2654, 0.4167, 0.2656, 0.4207, 0.2654, 0.424, 0.2647, 0.4263, 0.2637, 0.4359, 0.2782, 0.4335, 0.2784, 0.4301, 0.279, 0.4279, 0.2801, 0.4271, 0.2812, 0.4279, 0.2824, 0.4301, 0.2835, 0.4388, 0.302, 0.4361, 0.3022, 0.4336, 0.3026, 0.4314, 0.3032, 0.4295, 0.3038, 0.4282, 0.3046, 0.4274, 0.3054, 0.4271, 0.3063, 0.4274, 0.3071, 0.4282, 0.3079, 0.4295, 0.3087, 0.4314, 0.3093, 0.4336, 0.3099, 0.4361, 0.3103, 0.4375, 0.3208, 0.4361, 0.321, 0.4336, 0.3214, 0.4314, 0.3219, 0.4295, 0.3226, 0.4282, 0.3233, 0.4274, 0.3241, 0.4271, 0.325, 0.4274, 0.3259, 0.4282, 0.3267, 0.4295, 0.3274, 0.4314, 0.3281, 0.4336, 0.3286, 0.4361, 0.329, 0.4388, 0.3293, 0.4387, 0.3425, 0.4246, 0.3425, 0.4246, 0.3926, 0.4246, 0.3999, 0.4246, 0.45, 0.5796, 0.45, 0.5796, 0.3999, 0.5721, 0.3999, 0.5721, 0.3926, 0.4417, 0.3019, 0.4388, 0.302, 0.4301, 0.2835, 0.4335, 0.2841, 0.4375, 0.2844, 0.5078, 0.313, 0.5051, 0.3142, 0.5042, 0.3156, 0.4551, 0.3079, 0.456, 0.3071, 0.4562, 0.3063, 0.456, 0.3054, 0.4551, 0.3046, 0.4538, 0.3038, 0.452, 0.3032, 0.4498, 0.3026, 0.4472, 0.3022, 0.4445, 0.302, 0.4449, 0.2835, 0.4471, 0.2824, 0.4479, 0.2812, 0.5521, 0.2812, 0.5529, 0.2824, 0.5215, 0.3122, 0.5167, 0.3119, 0.5119, 0.3122, 0.5078, 0.313, 0.4375, 0.2844, 0.4415, 0.2841, 0.5625, 0.4719, 0.5665, 0.4716, 0.5833, 0.4844, 0.5793, 0.4846, 0.576, 0.4853, 0.5737, 0.4863, 0.5729, 0.4875, 0.4271, 0.4875, 0.4263, 0.4863, 0.4359, 0.4718, 0.4375, 0.4719, 0.4415, 0.4716, 0.4449, 0.471, 0.4471, 0.4699, 0.4479, 0.4688, 0.5521, 0.4688, 0.5529, 0.4699, 0.5551, 0.471, 0.5585, 0.4716, 0.375, 0.5, 0.625, 0.5, 0.625, 0.75, 0.375, 0.75, 0.4127, 0.7596, 0.4093, 0.7603, 0.375, 0.75, 0.625, 0.75, 0.5907, 0.7603, 0.5873, 0.7596, 0.5833, 0.7594, 0.5793, 0.7596, 0.576, 0.7603, 0.5737, 0.7613, 0.5729, 0.7625, 0.4271, 0.7625, 0.4263, 0.7613, 0.424, 0.7603, 0.4207, 0.7596, 0.4167, 0.7594, 0.4375, 0.7781, 0.4356, 0.7782, 0.4263, 0.7637, 0.4271, 0.7625, 0.5729, 0.7625, 0.5737, 0.7637, 0.576, 0.7647, 0.5793, 0.7654, 0.5667, 0.7784, 0.5665, 0.7784, 0.5625, 0.7781, 0.5585, 0.7784, 0.5551, 0.779, 0.5529, 0.7801, 0.5521, 0.7812, 0.4479, 0.7812, 0.4471, 0.7801, 0.4449, 0.779, 0.4415, 0.7784, 0.5167, 0.9381, 0.5215, 0.9378, 0.5529, 0.9676, 0.5521, 0.9688, 0.4479, 0.9688, 0.4471, 0.9676, 0.4449, 0.9665, 0.5084, 0.9371, 0.5119, 0.9378, 0.4387, 0.9075, 0.4413, 0.9075, 0.4417, 0.9206, 0.4388, 0.9207, 0.4246, 0.8574, 0.4246, 0.9075, 0.4387, 0.9075, 0.4388, 0.9207, 0.4361, 0.921, 0.4336, 0.9214, 0.4314, 0.9219, 0.4295, 0.9226, 0.4282, 0.9233, 0.4274, 0.9241, 0.4271, 0.925, 0.4274, 0.9259, 0.4282, 0.9267, 0.4295, 0.9274, 0.4314, 0.9281, 0.4336, 0.9286, 0.4361, 0.929, 0.4384, 0.9292, 0.4361, 0.9397, 0.4336, 0.9401, 0.4314, 0.9407, 0.4295, 0.9413, 0.4282, 0.9421, 0.4274, 0.9429, 0.4271, 0.9437, 0.4274, 0.9446, 0.4282, 0.9454, 0.4295, 0.9462, 0.4314, 0.9468, 0.4336, 0.9474, 0.4361, 0.9478, 0.4388, 0.948, 0.4301, 0.9665, 0.4279, 0.9676, 0.4271, 0.9688, 0.4279, 0.9699, 0.4301, 0.971, 0.4335, 0.9716, 0.4359, 0.9718, 0.4263, 0.9863, 0.424, 0.9853, 0.4207, 0.9846, 0.4167, 0.9844, 0.4127, 0.9846, 0.4093, 0.9853, 0.407, 0.9863, 0.4062, 0.9875, 0.407, 0.9887, 0.4093, 0.9897, 0.375, 1.0, 0.375, 0.75, 0.4093, 0.7603, 0.407, 0.7613, 0.4062, 0.7625, 0.407, 0.7637, 0.4093, 0.7647, 0.4127, 0.7654, 0.4167, 0.7656, 0.4207, 0.7654, 0.424, 0.7647, 0.4263, 0.7637, 0.4356, 0.7782, 0.4335, 0.7784, 0.4301, 0.779, 0.4279, 0.7801, 0.4271, 0.7812, 0.4279, 0.7824, 0.4301, 0.7835, 0.4335, 0.7841, 0.4375, 0.7844, 0.4415, 0.7841, 0.4449, 0.7835, 0.4471, 0.7824, 0.4479, 0.7812, 0.5521, 0.7812, 0.5529, 0.7824, 0.5551, 0.7835, 0.5585, 0.7841, 0.5625, 0.7844, 0.5665, 0.7841, 0.5699, 0.7835, 0.5721, 0.7824, 0.5729, 0.7813, 0.5721, 0.7801, 0.5699, 0.779, 0.5667, 0.7784, 0.5793, 0.7654, 0.5833, 0.7656, 0.5873, 0.7654, 0.5907, 0.7647, 0.593, 0.7637, 0.5938, 0.7625, 0.593, 0.7613, 0.5907, 0.7603, 0.625, 0.75, 0.625, 1.0, 0.5907, 0.9897, 0.593, 0.9887, 0.5938, 0.9875, 0.593, 0.9863, 0.5907, 0.9853, 0.5873, 0.9846, 0.5833, 0.9844, 0.5665, 0.9716, 0.5699, 0.971, 0.5721, 0.9699, 0.5729, 0.9687, 0.5721, 0.9676, 0.5699, 0.9665, 0.5665, 0.9659, 0.5625, 0.9656, 0.5585, 0.9659, 0.5551, 0.9665, 0.5529, 0.9676, 0.5215, 0.9378, 0.5255, 0.937, 0.5282, 0.9358, 0.5292, 0.9344, 0.5282, 0.9329, 0.5255, 0.9317, 0.5215, 0.9309, 0.5167, 0.9306, 0.5119, 0.9309, 0.5078, 0.9317, 0.5051, 0.9329, 0.4538, 0.9413, 0.452, 0.9407, 0.4498, 0.9401, 0.4472, 0.9397, 0.4445, 0.9395, 0.4417, 0.9394, 0.4388, 0.9395, 0.4417, 0.9294, 0.4445, 0.9293, 0.4472, 0.929, 0.4498, 0.9286, 0.452, 0.9281, 0.4538, 0.9274, 0.4551, 0.9267, 0.456, 0.9259, 0.4562, 0.925, 0.456, 0.9241, 0.4551, 0.9233, 0.4538, 0.9226, 0.452, 0.9219, 0.4498, 0.9214, 0.4472, 0.921, 0.4445, 0.9207, 0.4417, 0.9206, 0.4413, 0.9075, 0.5796, 0.9075, 0.5796, 0.8574, 0.5796, 0.8501, 0.5796, 0.8, 0.4246, 0.8, 0.4246, 0.8501, 0.5721, 0.8501, 0.5721, 0.8574, 0.5796, 0.8574, 0.5721, 0.8574, 0.5721, 0.8501, 0.5796, 0.8501, 0.4388, 0.9293, 0.4417, 0.9294, 0.4388, 0.9395, 0.4361, 0.9397, 0.4384, 0.9292, 0.4551, 0.9421, 0.4538, 0.9413, 0.5051, 0.9329, 0.5042, 0.9344, 0.5051, 0.9358, 0.5078, 0.937, 0.5084, 0.9371, 0.4449, 0.9665, 0.4415, 0.9659, 0.4375, 0.9656, 0.4335, 0.9659, 0.4301, 0.9665, 0.4388, 0.948, 0.4417, 0.9481, 0.4445, 0.948, 0.4472, 0.9478, 0.4498, 0.9474, 0.452, 0.9468, 0.4538, 0.9462, 0.4551, 0.9454, 0.456, 0.9446, 0.4562, 0.9437, 0.456, 0.9429, 0.5625, 0.9719, 0.5665, 0.9716, 0.5833, 0.9844, 0.5793, 0.9846, 0.576, 0.9853, 0.5737, 0.9863, 0.5729, 0.9875, 0.4271, 0.9875, 0.4263, 0.9863, 0.4359, 0.9718, 0.4375, 0.9719, 0.4415, 0.9716, 0.4449, 0.971, 0.4471, 0.9699, 0.4479, 0.9688, 0.5521, 0.9688, 0.5529, 0.9699, 0.5551, 0.971, 0.5585, 0.9716, 0.5873, 0.9904, 0.5907, 0.9897, 0.625, 1.0, 0.375, 1.0, 0.4093, 0.9897, 0.4127, 0.9904, 0.4167, 0.9906, 0.4207, 0.9904, 0.424, 0.9897, 0.4263, 0.9887, 0.4271, 0.9875, 0.5729, 0.9875, 0.5737, 0.9887, 0.576, 0.9897, 0.5793, 0.9904, 0.5833, 0.9906, 0.125, 0.5, 0.375, 0.5, 0.375, 0.75, 0.125, 0.75, 0.625, 0.5, 0.875, 0.5, 0.875, 0.75, 0.625, 0.75, 0.0, 0.0, 0.0, 0.0, 0.0, 0.0, 0.0, 0.0, 0.0, 0.0, 0.0, 0.0, 0.0, 0.0, 0.0, 0.0, 0.0, 0.0, 0.0, 0.0, 0.0, 0.0, 0.0, 0.0, 0.0, 0.0, 0.0, 0.0, 0.0, 0.0, 0.0, 0.0, 0.0, 0.0, 0.0, 0.0, 0.0, 0.0, 0.0, 0.0, 0.0, 0.0, 0.0, 0.0, 0.0, 0.0, 0.0, 0.0, 0.0, 0.0, 0.0, 0.0, 0.0, 0.0, 0.0, 0.0, 0.0, 0.0, 0.0, 0.0, 0.0, 0.0, 0.0, 0.0, 0.0, 0.0, 0.0, 0.0, 0.0, 0.0, 0.0, 0.0, 0.0, 0.0, 0.0, 0.0, 0.0, 0.0, 0.0, 0.0, 0.0, 0.0, 0.0, 0.0, 0.0, 0.0, 0.0, 0.0, 0.0, 0.0, 0.0, 0.0, 0.0, 0.0, 0.0, 0.0, 0.0, 0.0, 0.0, 0.0, 0.0, 0.0, 0.0, 0.0, 0.0, 0.0, 0.0, 0.0, 0.0, 0.0, 0.0, 0.0, 0.0, 0.0, 0.0, 0.0, 0.0, 0.0, 0.0, 0.0, 0.0, 0.0, 0.0, 0.0, 0.0, 0.0, 0.0, 0.0, 0.0, 0.0, 0.0, 0.0, 0.0, 0.0, 0.0, 0.0, 0.0, 0.0, 0.0, 0.0, 0.0, 0.0, 0.0, 0.0, 0.0, 0.0, 0.0, 0.0, 0.0, 0.0, 0.0, 0.0, 0.0, 0.0, 0.0, 0.0, 0.0, 0.0, 0.0, 0.0, 0.0, 0.0, 0.0, 0.0, 0.0, 0.0, 0.0, 0.0, 0.0, 0.0, 0.0, 0.0, 0.0, 0.0, 0.0, 0.0, 0.0, 0.0, 0.0, 0.0, 0.0, 0.0, 0.0, 0.0, 0.0, 0.0, 0.0, 0.0, 0.0, 0.0, 0.0, 0.0, 0.0, 0.0, 0.0, 0.0, 0.0, 0.0, 0.0, 0.0, 0.0, 0.0, 0.0, 0.0, 0.0, 0.0, 0.0, 0.0, 0.0, 0.0, 0.0, 0.0, 0.0, 0.0, 0.0, 0.0, 0.0, 0.0, 0.0, 0.0, 0.0, 0.0, 0.0, 0.0, 0.0, 0.0, 0.0, 0.0, 0.0, 0.0, 0.0, 0.0, 0.0, 0.0, 0.0, 0.0, 0.0, 0.0, 0.0, 0.0, 0.0, 0.0, 0.0, 0.0, 0.0, 0.0, 0.0, 0.0, 0.0, 0.0, 0.0, 0.0, 0.0, 0.0, 0.0, 0.0, 0.0, 0.0, 0.0, 0.0, 0.0, 0.0, 0.0, 0.0, 0.0, 0.0, 0.0, 0.0, 0.0, 0.0, 0.0, 0.0, 0.0, 0.0, 0.0, 0.0, 0.0, 0.0, 0.0, 0.0, 0.0, 0.0, 0.0, 0.0, 0.0, 0.0, 0.0, 0.0, 0.0, 0.0, 0.0, 0.0, 0.0, 0.0, 0.0, 0.0, 0.0, 0.0, 0.0, 0.0, 0.0, 0.0, 0.0, 0.0, 0.0, 0.0, 0.0, 0.0, 0.0, 0.0, 0.0, 0.0, 0.0, 0.0, 0.0, 0.0, 0.0, 0.0, 0.0, 0.0, 0.0, 0.0, 0.0, 0.0, 0.0, 0.0, 0.0, 0.0, 0.0, 0.0, 0.0, 0.0, 0.0, 0.0, 0.0, 0.0, 0.0, 0.0, 0.0, 0.0, 0.0, 0.0, 0.0, 0.0, 0.0, 0.0, 0.0, 0.0, 0.0, 0.0, 0.0, 0.0, 0.0, 0.0, 0.0, 0.0, 0.0, 0.0, 0.0, 0.0, 0.0, 0.0, 0.0, 0.0, 0.0, 0.0, 0.0, 0.0, 0.0, 0.0, 0.0, 0.0, 0.0, 0.0, 0.0, 0.0, 0.0, 0.0, 0.0, 0.0, 0.0, 0.0, 0.0, 0.0, 0.0, 0.0, 0.0, 0.0, 0.0, 0.0, 0.0, 0.0, 0.0, 0.0, 0.0, 0.0, 0.0, 0.0, 0.0, 0.0, 0.0, 0.0, 0.0, 0.0, 0.0, 0.0, 0.0, 0.0, 0.0, 0.0, 0.0, 0.0, 0.0, 0.0, 0.0, 0.0, 0.0, 0.0, 0.0, 0.0, 0.0, 0.0, 0.0, 0.0, 0.0, 0.0, 0.0, 0.0, 0.0, 0.0, 0.0, 0.0, 0.0, 0.0, 0.0, 0.0, 0.0, 0.0, 0.0, 0.0, 0.0, 0.0, 0.0, 0.0, 0.0, 0.0, 0.0, 0.0, 0.0, 0.0, 0.0, 0.0, 0.0, 0.0, 0.0, 0.0, 0.0, 0.0, 0.0, 0.0, 0.0, 0.0, 0.0, 0.0, 0.0, 0.0, 0.0, 0.0, 0.0, 0.0, 0.0, 0.0, 0.0, 0.0, 0.0, 0.0, 0.0, 0.0, 0.0, 0.0, 0.0, 0.0, 0.0, 0.0, 0.0, 0.0, 0.0, 0.0, 0.0, 0.0, 0.0, 0.0, 0.0, 0.0, 0.0, 0.0, 0.0, 0.0, 0.0, 0.0, 0.0, 0.0, 0.0, 0.0, 0.0, 0.0, 0.0, 0.0, 0.0, 0.0, 0.0, 0.0, 0.0, 0.0, 0.0, 0.0, 0.0, 0.0, 0.0, 0.0, 0.0, 0.0, 0.0, 0.0, 0.0, 0.0, 0.0, 0.0, 0.0, 0.0, 0.0, 0.0, 0.0, 0.0, 0.0, 0.0, 0.0, 0.0, 0.0, 0.0, 0.0, 0.0, 0.0, 0.0, 0.0, 0.0, 0.0, 0.0, 0.0, 0.0, 0.0, 0.0, 0.0, 0.0, 0.0, 0.0, 0.0, 0.0, 0.0, 0.0, 0.0, 0.0, 0.0, 0.0, 0.0, 0.0, 0.0, 0.0, 0.0, 0.0, 0.0, 0.0, 0.0, 0.0, 0.0, 0.0, 0.0, 0.0, 0.0, 0.0, 0.0, 0.0, 0.0, 0.0, 0.0, 0.0, 0.0, 0.0, 0.0, 0.0, 0.0, 0.0, 0.0, 0.0, 0.0, 0.0, 0.0, 0.0, 0.0, 0.0, 0.0, 0.0, 0.0, 0.0, 0.0, 0.0, 0.0, 0.0, 0.0, 0.0, 0.0, 0.0, 0.0, 0.0, 0.0, 0.0, 0.0, 0.0, 0.0, 0.0, 0.0, 0.0, 0.0, 0.0, 0.0, 0.0, 0.0, 0.0, 0.0, 0.0, 0.0, 0.0, 0.0, 0.0, 0.0, 0.0, 0.0, 0.0, 0.0, 0.0, 0.0, 0.0, 0.0, 0.0, 0.0, 0.0, 0.0, 0.0, 0.0, 0.0, 0.0, 0.0, 0.0, 0.0, 0.0, 0.0, 0.0, 0.0, 0.0, 0.0, 0.0, 0.0, 0.0, 0.0, 0.0, 0.0, 0.0, 0.0, 0.0, 0.0, 0.0, 0.0, 0.0, 0.0, 0.0, 0.0, 0.0, 0.0, 0.0, 0.0, 0.0, 0.0, 0.0, 0.0, 0.0, 0.0, 0.0, 0.0, 0.0, 0.0, 0.0, 0.0, 0.0, 0.0, 0.0, 0.0, 0.0, 0.0, 0.0, 0.0, 0.0, 0.0, 0.0, 0.0, 0.0, 0.0, 0.0, 0.0, 0.0, 0.0, 0.0, 0.0, 0.0, 0.0, 0.0, 0.0, 0.0, 0.0, 0.0, 0.0, 0.0, 0.0, 0.0, 0.0, 0.0, 0.0, 0.0, 0.0, 0.0, 0.0, 0.0, 0.0, 0.0, 0.0, 0.0, 0.0, 0.0, 0.0, 0.0, 0.0, 0.0, 0.0, 0.0, 0.0, 0.0, 0.0, 0.0, 0.0, 0.0, 0.0, 0.0, 0.0, 0.0, 0.0, 0.0, 0.0, 0.0, 0.0, 0.0, 0.0, 0.0, 0.0, 0.0, 0.0, 0.0, 0.0, 0.0, 0.0, 0.0, 0.0, 0.0, 0.0, 0.0, 0.0, 0.0, 0.0, 0.0, 0.0, 0.0, 0.0, 0.0, 0.0, 0.0, 0.0, 0.0, 0.0, 0.0, 0.0, 0.0, 0.0, 0.0, 0.0, 0.0, 0.0, 0.0, 0.0, 0.0, 0.0, 0.0, 0.0, 0.0, 0.0, 0.0, 0.0, 0.0, 0.0, 0.0, 0.0, 0.0, 0.0, 0.0, 0.0, 0.0, 0.0, 0.0, 0.0, 0.0, 0.0, 0.0, 0.0, 0.0, 0.0, 0.0, 0.0, 0.0, 0.0, 0.0, 0.0, 0.0, 0.0, 0.0, 0.0, 0.0, 0.0, 0.0, 0.0, 0.0, 0.0, 0.0, 0.0, 0.0, 0.0, 0.0, 0.0, 0.0, 0.0, 0.0, 0.0, 0.0, 0.0, 0.0, 0.0, 0.0, 0.0, 0.0, 0.0, 0.0, 0.0, 0.0, 0.0, 0.0, 0.0, 0.0, 0.0, 0.0, 0.0, 0.0, 0.0, 0.0, 0.0, 0.0, 0.0, 0.0, 0.0, 0.0, 0.0, 0.0, 0.0, 0.0, 0.0, 0.0, 0.0, 0.0, 0.0, 0.0, 0.0, 0.0, 0.0, 0.0, 0.0, 0.0, 0.0, 0.0, 0.0, 0.0, 0.0, 0.0, 0.0, 0.0, 0.0, 0.0, 0.0, 0.0, 0.0, 0.0, 0.0, 0.0, 0.0, 0.0, 0.0, 0.0, 0.0, 0.0, 0.0, 0.0, 0.0, 0.0, 0.0, 0.0, 0.0, 0.0, 0.0, 0.0, 0.0, 0.0, 0.0, 0.0, 0.0, 0.0, 0.0, 0.0, 0.0, 0.0, 0.0, 0.0, 0.0, 0.0, 0.0, 0.0, 0.0, 0.0, 0.0, 0.0, 0.0, 0.0, 0.0, 0.0, 0.0, 0.0, 0.0, 0.0, 0.0, 0.0, 0.0, 0.0, 0.0, 0.0, 0.0, 0.0, 0.0, 0.0, 0.0, 0.0, 0.0, 0.0, 0.0, 0.0, 0.0, 0.0, 0.0, 0.0, 0.0, 0.0, 0.0, 0.0, 0.0, 0.0, 0.0, 0.0, 0.0, 0.0, 0.0, 0.0, 0.0, 0.0, 0.0, 0.0, 0.0, 0.0, 0.0, 0.0, 0.0, 0.0, 0.0, 0.0, 0.0, 0.0, 0.0, 0.0, 0.0, 0.0, 0.0, 0.0, 0.0, 0.0, 0.0, 0.0, 0.0, 0.0, 0.0, 0.0, 0.0, 0.0, 0.0, 0.0, 0.0, 0.0, 0.0, 0.0, 0.0, 0.0, 0.0, 0.0, 0.0, 0.0, 0.0, 0.0, 0.0, 0.0, 0.0, 0.0, 0.0, 0.0, 0.0, 0.0, 0.0, 1.0, 0.5357, 0.9375, 0.5357, 0.9375, 0.5714, 1.0, 0.5714, 0.9375, 0.5357, 0.875, 0.5357, 0.875, 0.5714, 0.9375, 0.5714, 0.875, 0.5714, 0.875, 0.5357, 0.8125, 0.5357, 0.8125, 0.5714, 0.8125, 0.5714, 0.8125, 0.5357, 0.75, 0.5357, 0.75, 0.5714, 0.75, 0.5714, 0.75, 0.5357, 0.6875, 0.5357, 0.6875, 0.5714, 0.6875, 0.5714, 0.6875, 0.5357, 0.625, 0.5357, 0.625, 0.5714, 0.625, 0.5714, 0.625, 0.5357, 0.5625, 0.5357, 0.5625, 0.5714, 0.5625, 0.5714, 0.5625, 0.5357, 0.5, 0.5357, 0.5, 0.5714, 0.5, 0.5714, 0.5, 0.5357, 0.4375, 0.5357, 0.4375, 0.5714, 0.4375, 0.5714, 0.4375, 0.5357, 0.375, 0.5357, 0.375, 0.5714, 0.3661, 0.5714, 0.375, 0.5714, 0.375, 0.5357, 0.3125, 0.5357, 0.3125, 0.5714, 0.3125, 0.5357, 0.25, 0.5357, 0.25, 0.5714, 0.3125, 0.5714, 0.25, 0.5357, 0.1875, 0.5357, 0.1875, 0.5714, 0.25, 0.5714, 0.1875, 0.5357, 0.125, 0.5357, 0.125, 0.5714, 0.1875, 0.5714, 0.125, 0.5357, 0.0625, 0.5357, 0.0625, 0.5714, 0.125, 0.5714, 0.0625, 0.5357, 0.0, 0.5357, 0.0, 0.5714, 0.0625, 0.5714, 0.0, 0.0, 0.0, 0.0, 0.0, 0.0, 0.0, 0.0, 0.0, 0.0, 0.0, 0.0, 0.0, 0.0, 0.0, 0.0, 0.0, 0.0, 0.0, 0.0, 0.0, 0.0, 0.0, 0.0, 0.0, 0.0, 0.0, 0.0, 0.0, 0.0, 0.0, 0.0, 0.0, 0.0, 0.0, 0.0, 0.0, 0.0, 0.0, 0.0, 0.0, 0.0, 0.0, 0.0, 0.0, 0.0, 0.0, 0.0, 0.0, 0.0, 0.0, 0.0, 0.0, 0.0, 0.0, 0.0, 0.0, 0.0, 0.0, 0.0, 0.0, 0.0, 0.0, 0.0, 0.0, 0.0, 0.0, 0.0, 0.0, 0.0, 0.0, 0.0, 0.0, 0.0, 0.0, 0.0, 0.0, 0.0, 0.0, 0.0, 0.0, 0.0, 0.0, 0.0, 0.0, 0.0, 0.0, 0.0, 0.0, 0.0, 0.0, 0.0, 0.0, 0.0, 0.0, 0.0, 0.0, 0.0, 0.0, 0.0, 0.0, 0.0, 0.0, 0.0, 0.0, 0.0, 0.0, 0.0, 0.0, 0.0, 0.0, 0.0, 0.0, 0.0, 0.0, 0.0, 0.0, 0.0, 0.0, 0.0, 0.0, 0.0, 0.0, 0.0, 0.0, 0.0, 0.0, 0.0, 0.0, 0.0, 0.0, 0.0, 0.0, 0.0, 0.0, 0.0, 0.0, 0.0, 0.0, 0.0, 0.0, 0.0, 0.0, 0.0, 0.0, 0.0, 0.0, 0.0, 0.0, 0.0, 0.0, 0.0, 0.0, 0.0, 0.0, 0.0, 0.0, 0.0, 0.0, 0.0, 0.0, 0.0, 0.0, 0.0, 0.0, 0.0, 0.0, 0.0, 0.0, 0.0, 0.0, 0.0, 0.0, 0.0, 0.0, 0.0, 0.0, 0.0, 0.0, 0.0, 0.0, 0.0, 0.0, 0.0, 0.0, 0.0, 0.0, 0.0, 0.0, 0.0, 0.0, 0.0, 0.0, 0.0, 0.0, 0.0, 0.0, 0.0, 0.0, 0.0, 0.0, 0.0, 0.0, 0.0, 0.0, 0.0, 0.0, 0.0, 0.0, 0.0, 0.0, 0.0, 0.0, 0.0, 0.0, 0.0, 0.0, 0.0, 0.0, 0.0, 0.0, 0.0, 0.0, 0.0, 0.0, 0.0, 0.0, 0.0, 0.0, 0.0, 0.0, 0.0, 0.0, 0.0, 0.0, 0.0, 0.0, 0.0, 0.0, 0.0, 0.0, 0.0, 0.0, 0.0, 0.0, 0.0, 0.0, 0.0, 0.0, 0.0, 0.0, 0.0, 0.0, 0.0, 0.0, 0.0, 0.0, 0.0, 0.0, 0.0, 0.0, 0.0, 0.0, 0.0, 0.0, 0.0, 0.0, 0.0, 0.0, 0.0, 0.0, 0.0, 0.0, 0.0, 0.0, 0.0, 0.0, 0.0, 0.0, 0.0, 0.0, 0.0, 0.0, 0.0, 0.0, 0.0, 0.0, 0.0, 0.0, 0.0, 0.0, 0.0, 0.0, 0.0, 0.0, 0.0, 0.0, 0.0, 0.0, 0.0, 0.0, 0.0, 0.0, 0.0, 0.0, 0.0, 0.0, 0.0, 0.0, 0.0, 0.0, 0.0, 0.0, 0.0, 0.0, 0.0, 0.0, 0.0, 0.0, 0.0, 0.0, 0.0, 0.0, 0.0, 0.0, 0.0, 0.0, 0.0, 0.0, 0.0, 0.0, 0.0, 0.0, 0.0, 0.0, 0.0, 0.0, 0.0, 0.0, 0.0, 0.0, 0.0, 0.0, 0.0, 0.0, 0.0, 0.0, 0.0, 0.0, 0.0, 0.0, 0.0, 0.0, 0.0, 0.0, 0.0, 0.0, 0.0, 0.0, 0.0, 0.0, 0.0, 0.0, 0.0, 0.0, 0.0, 0.0, 0.0, 0.0, 0.0, 0.0, 0.0, 0.0, 0.0, 0.0, 0.0, 0.0, 0.0, 0.0, 0.0, 0.0, 0.0, 0.0, 0.0, 0.0, 0.0, 0.0, 0.0, 0.0, 0.0, 0.0, 0.0, 0.0, 0.0, 0.0, 0.0, 0.0, 0.0, 0.0, 0.0, 0.0, 0.0, 0.0, 0.0, 0.0, 0.0, 0.0, 0.0, 0.0, 0.0, 0.0, 0.0, 0.0, 0.0, 0.0, 0.0, 0.0, 0.0, 0.0, 0.0, 0.0, 0.0, 0.0, 0.0, 0.0, 0.0, 0.0, 0.0, 0.0, 0.0, 0.0, 0.0, 0.0, 0.0, 0.0, 0.0, 0.0, 0.0, 0.0, 0.0, 0.0, 0.0, 0.0, 0.0, 0.0, 0.0, 0.0, 0.0, 0.0, 0.0, 0.0, 0.0, 0.0, 0.0, 0.0, 0.0, 0.0, 0.0, 0.0, 0.0, 0.0, 0.0, 0.0, 0.0, 0.0, 0.0, 0.0, 0.0, 0.0, 0.0, 0.0, 0.0, 0.0, 0.0, 0.0, 0.0, 0.0, 0.0, 0.0, 0.0, 0.0, 0.0, 0.0, 0.0, 0.0, 0.0, 0.0, 0.0, 0.0, 0.0, 0.0, 0.0, 0.0, 0.0, 0.0, 0.0, 0.0, 0.0, 0.0, 0.0, 0.0, 0.0, 0.0, 0.0, 0.0, 0.0, 0.0, 0.0, 0.0, 0.0, 0.0, 0.0, 0.0, 0.0, 0.0, 0.0, 0.375, 0.125, 0.375, 0.1875, 0.3978, 0.1875, 0.4019, 0.1875, 0.625, 0.1875, 0.625, 0.125, 0.4019, 0.125, 0.3978, 0.125, 0.613, 0.5625, 0.375, 0.5625, 0.375, 0.625, 0.613, 0.625, 0.625, 0.625, 0.625, 0.5625, 0.375, 0.625, 0.375, 0.5625, 0.125, 0.5625, 0.125, 0.625, 0.875, 0.5625, 0.625, 0.5625, 0.625, 0.625, 0.875, 0.625, 0.375, 0.125, 0.375, 0.1875, 0.613, 0.1875, 0.625, 0.1875, 0.625, 0.125, 0.613, 0.125, 0.375, 0.5625, 0.375, 0.625, 0.625, 0.625, 0.625, 0.5625, 0.375, 0.625, 0.375, 0.5625, 0.125, 0.5625, 0.125, 0.625, 0.875, 0.5625, 0.625, 0.5625, 0.625, 0.625, 0.875, 0.625, 0.375, 0.0, 0.625, 0.0, 0.625, 0.25, 0.375, 0.25, 0.375, 0.25, 0.625, 0.25, 0.625, 0.5, 0.375, 0.5, 0.625, 0.75, 0.375, 0.75, 0.375, 0.75, 0.625, 0.75, 0.375, 0.75, 0.625, 0.75, 0.625, 1.0, 0.375, 1.0, 0.375, 0.0, 0.375, 0.25, 0.375, 0.25, 0.375, 0.0, 0.625, 0.5, 0.875, 0.5, 0.875, 0.75, 0.625, 0.75, 0.375, 0.5, 0.625, 0.5, 0.625, 0.75, 0.375, 0.75, 0.375, 0.75, 0.375, 0.5, 0.375, 0.5, 0.375, 0.75, 0.625, 0.5, 0.625, 0.75, 0.625, 0.75, 0.625, 0.5, 0.375, 0.5, 0.625, 0.5, 0.625, 0.5, 0.375, 0.5, 0.375, 0.5, 0.375, 0.75, 0.375, 0.75, 0.375, 0.5, 0.375, 0.5, 0.375, 0.75, 0.375, 0.75, 0.375, 0.5, 0.375, 0.75, 0.375, 1.0, 0.375, 1.0, 0.375, 0.75, 0.375, 0.25, 0.375, 0.5, 0.375, 0.5, 0.375, 0.25, 0.125, 0.5, 0.375, 0.5, 0.375, 0.75, 0.125, 0.75, 0.375, 0.0, 0.375, 0.25, 0.375, 0.25, 0.375, 0.0, 0.375, 0.75, 0.375, 1.0, 0.375, 1.0, 0.375, 0.75, 0.375, 0.25, 0.375, 0.5, 0.375, 0.5, 0.375, 0.25, 0.375, 0.5, 0.375, 0.75, 0.375, 0.75, 0.375, 0.5, 0.375, 0.5, 0.375, 0.5, 0.375, 0.5, 0.375, 0.5, 0.375, 0.75, 0.375, 0.75, 0.375, 0.75, 0.375, 0.75, 0.375, 0.75, 0.375, 0.5, 0.375, 0.5, 0.375, 0.75, 0.375, 0.0, 0.625, 0.0, 0.625, 0.25, 0.375, 0.25, 0.375, 0.25, 0.625, 0.25, 0.625, 0.5, 0.375, 0.5, 0.625, 0.75, 0.375, 0.75, 0.375, 0.75, 0.625, 0.75, 0.375, 0.75, 0.625, 0.75, 0.625, 1.0, 0.375, 1.0, 0.375, 0.0, 0.375, 0.25, 0.375, 0.25, 0.375, 0.0, 0.625, 0.5, 0.875, 0.5, 0.875, 0.75, 0.625, 0.75, 0.375, 0.5, 0.625, 0.5, 0.625, 0.75, 0.375, 0.75, 0.375, 0.75, 0.375, 0.5, 0.375, 0.5, 0.375, 0.75, 0.625, 0.5, 0.625, 0.75, 0.625, 0.75, 0.625, 0.5, 0.375, 0.5, 0.625, 0.5, 0.625, 0.5, 0.375, 0.5, 0.375, 0.5, 0.375, 0.75, 0.375, 0.75, 0.375, 0.5, 0.375, 0.5, 0.375, 0.75, 0.375, 0.75, 0.375, 0.5, 0.375, 0.75, 0.375, 1.0, 0.375, 1.0, 0.375, 0.75, 0.375, 0.25, 0.375, 0.5, 0.375, 0.5, 0.375, 0.25, 0.125, 0.5, 0.375, 0.5, 0.375, 0.75, 0.125, 0.75, 0.375, 0.0, 0.375, 0.25, 0.375, 0.25, 0.375, 0.0, 0.375, 0.75, 0.375, 1.0, 0.375, 1.0, 0.375, 0.75, 0.375, 0.25, 0.375, 0.5, 0.375, 0.5, 0.375, 0.25, 0.375, 0.5, 0.375, 0.75, 0.375, 0.75, 0.375, 0.5, 0.375, 0.5, 0.375, 0.5, 0.375, 0.5, 0.375, 0.5, 0.375, 0.75, 0.375, 0.75, 0.375, 0.75, 0.375, 0.75, 0.375, 0.75, 0.375, 0.5, 0.375, 0.5, 0.375, 0.75, 0.375, 0.0, 0.625, 0.0, 0.625, 0.25, 0.375, 0.25, 0.375, 0.25, 0.625, 0.25, 0.625, 0.5, 0.375, 0.5, 0.625, 0.75, 0.375, 0.75, 0.375, 0.75, 0.625, 0.75, 0.375, 0.75, 0.625, 0.75, 0.625, 1.0, 0.375, 1.0, 0.375, 0.0, 0.375, 0.25, 0.375, 0.25, 0.375, 0.0, 0.625, 0.5, 0.875, 0.5, 0.875, 0.75, 0.625, 0.75, 0.375, 0.5, 0.625, 0.5, 0.625, 0.75, 0.375, 0.75, 0.375, 0.75, 0.375, 0.5, 0.375, 0.5, 0.375, 0.75, 0.625, 0.5, 0.625, 0.75, 0.625, 0.75, 0.625, 0.5, 0.375, 0.5, 0.625, 0.5, 0.625, 0.5, 0.375, 0.5, 0.375, 0.5, 0.375, 0.75, 0.375, 0.75, 0.375, 0.5, 0.375, 0.5, 0.375, 0.75, 0.375, 0.75, 0.375, 0.5, 0.375, 0.75, 0.375, 1.0, 0.375, 1.0, 0.375, 0.75, 0.375, 0.25, 0.375, 0.5, 0.375, 0.5, 0.375, 0.25, 0.125, 0.5, 0.375, 0.5, 0.375, 0.75, 0.125, 0.75, 0.375, 0.0, 0.375, 0.25, 0.375, 0.25, 0.375, 0.0, 0.375, 0.75, 0.375, 1.0, 0.375, 1.0, 0.375, 0.75, 0.375, 0.25, 0.375, 0.5, 0.375, 0.5, 0.375, 0.25, 0.375, 0.5, 0.375, 0.75, 0.375, 0.75, 0.375, 0.5, 0.375, 0.5, 0.375, 0.5, 0.375, 0.5, 0.375, 0.5, 0.375, 0.75, 0.375, 0.75, 0.375, 0.75, 0.375, 0.75, 0.375, 0.75, 0.375, 0.5, 0.375, 0.5, 0.375, 0.75, 0.375, 0.0, 0.625, 0.0, 0.625, 0.25, 0.375, 0.25, 0.375, 0.25, 0.625, 0.25, 0.625, 0.5, 0.375, 0.5, 0.625, 0.75, 0.375, 0.75, 0.375, 0.75, 0.625, 0.75, 0.375, 0.75, 0.625, 0.75, 0.625, 1.0, 0.375, 1.0, 0.375, 0.0, 0.375, 0.25, 0.375, 0.25, 0.375, 0.0, 0.625, 0.5, 0.875, 0.5, 0.875, 0.75, 0.625, 0.75, 0.375, 0.5, 0.625, 0.5, 0.625, 0.75, 0.375, 0.75, 0.375, 0.75, 0.375, 0.5, 0.375, 0.5, 0.375, 0.75, 0.625, 0.5, 0.625, 0.75, 0.625, 0.75, 0.625, 0.5, 0.375, 0.5, 0.625, 0.5, 0.625, 0.5, 0.375, 0.5, 0.375, 0.5, 0.375, 0.75, 0.375, 0.75, 0.375, 0.5, 0.375, 0.5, 0.375, 0.75, 0.375, 0.75, 0.375, 0.5, 0.375, 0.75, 0.375, 1.0, 0.375, 1.0, 0.375, 0.75, 0.375, 0.25, 0.375, 0.5, 0.375, 0.5, 0.375, 0.25, 0.125, 0.5, 0.375, 0.5, 0.375, 0.75, 0.125, 0.75, 0.375, 0.0, 0.375, 0.25, 0.375, 0.25, 0.375, 0.0, 0.375, 0.75, 0.375, 1.0, 0.375, 1.0, 0.375, 0.75, 0.375, 0.25, 0.375, 0.5, 0.375, 0.5, 0.375, 0.25, 0.375, 0.5, 0.375, 0.75, 0.375, 0.75, 0.375, 0.5, 0.375, 0.5, 0.375, 0.5, 0.375, 0.5, 0.375, 0.5, 0.375, 0.75, 0.375, 0.75, 0.375, 0.75, 0.375, 0.75, 0.375, 0.75, 0.375, 0.5, 0.375, 0.5, 0.375, 0.75, 0.375, 0.0, 0.625, 0.0, 0.625, 0.25, 0.375, 0.25, 0.625, 0.5, 0.375, 0.5, 0.375, 0.5, 0.625, 0.5, 0.375, 0.5, 0.625, 0.5, 0.625, 0.75, 0.375, 0.75, 0.375, 0.75, 0.625, 0.75, 0.625, 1.0, 0.375, 1.0, 0.375, 0.5, 0.375, 0.25, 0.375, 0.25, 0.375, 0.5, 0.625, 0.5, 0.875, 0.5, 0.875, 0.75, 0.625, 0.75, 0.625, 0.5, 0.375, 0.5, 0.375, 0.5, 0.625, 0.5, 0.375, 0.5, 0.375, 0.75, 0.375, 0.75, 0.375, 0.5, 0.875, 0.5, 0.625, 0.5, 0.625, 0.5, 0.875, 0.5, 0.375, 0.25, 0.625, 0.25, 0.625, 0.25, 0.375, 0.25, 0.375, 0.25, 0.625, 0.25, 0.625, 0.5, 0.375, 0.5, 0.375, 0.25, 0.375, 0.25, 0.375, 0.5, 0.375, 0.5, 0.875, 0.5, 0.625, 0.5, 0.625, 0.5, 0.875, 0.5, 0.375, 0.25, 0.625, 0.25, 0.625, 0.25, 0.375, 0.25, 0.375, 0.25, 0.375, 0.25, 0.375, 0.25, 0.375, 0.25, 0.375, 0.5, 0.375, 0.5, 0.375, 0.5, 0.375, 0.5, 0.375, 0.75, 0.375, 1.0, 0.375, 1.0, 0.375, 0.75, 0.375, 0.25, 0.375, 0.5, 0.375, 0.5, 0.375, 0.25, 0.375, 0.75, 0.375, 1.0, 0.375, 1.0, 0.375, 0.75, 0.375, 0.25, 0.375, 0.25, 0.375, 0.25, 0.375, 0.25, 0.375, 0.5, 0.375, 0.5, 0.375, 0.5, 0.375, 0.5, 0.375, 0.0, 0.375, 0.25, 0.375, 0.25, 0.375, 0.0, 0.125, 0.5, 0.375, 0.5, 0.375, 0.75, 0.125, 0.75, 0.375, 0.5, 0.125, 0.5, 0.125, 0.5, 0.375, 0.5, 0.375, 0.5, 0.125, 0.5, 0.125, 0.5, 0.375, 0.5, 0.375, 0.5, 0.375, 0.75, 0.375, 0.75, 0.375, 0.5, 0.375, 0.0, 0.375, 0.25, 0.375, 0.25, 0.375, 0.0, 0.375, 0.25, 0.375, 0.25, 0.375, 0.25, 0.375, 0.25, 0.375, 0.25, 0.375, 0.5, 0.375, 0.5, 0.375, 0.25, 0.375, 0.5, 0.375, 0.5, 0.375, 0.5, 0.375, 0.5, 0.375, 0.25, 0.375, 0.5, 0.375, 0.5, 0.375, 0.25, 0.375, 0.5, 0.375, 0.5, 0.375, 0.25, 0.375, 0.25, 0.375, 0.0, 0.625, 0.0, 0.625, 0.25, 0.375, 0.25, 0.625, 0.5, 0.375, 0.5, 0.375, 0.5, 0.625, 0.5, 0.375, 0.5, 0.625, 0.5, 0.625, 0.75, 0.375, 0.75, 0.375, 0.75, 0.625, 0.75, 0.625, 1.0, 0.375, 1.0, 0.375, 0.5, 0.375, 0.25, 0.375, 0.25, 0.375, 0.5, 0.625, 0.5, 0.875, 0.5, 0.875, 0.75, 0.625, 0.75, 0.625, 0.5, 0.375, 0.5, 0.375, 0.5, 0.625, 0.5, 0.375, 0.5, 0.375, 0.75, 0.375, 0.75, 0.375, 0.5, 0.875, 0.5, 0.625, 0.5, 0.625, 0.5, 0.875, 0.5, 0.375, 0.25, 0.625, 0.25, 0.625, 0.25, 0.375, 0.25, 0.375, 0.25, 0.625, 0.25, 0.625, 0.5, 0.375, 0.5, 0.375, 0.25, 0.375, 0.25, 0.375, 0.5, 0.375, 0.5, 0.875, 0.5, 0.625, 0.5, 0.625, 0.5, 0.875, 0.5, 0.375, 0.25, 0.625, 0.25, 0.625, 0.25, 0.375, 0.25, 0.375, 0.25, 0.375, 0.25, 0.375, 0.25, 0.375, 0.25, 0.375, 0.5, 0.375, 0.5, 0.375, 0.5, 0.375, 0.5, 0.375, 0.75, 0.375, 1.0, 0.375, 1.0, 0.375, 0.75, 0.375, 0.25, 0.375, 0.5, 0.375, 0.5, 0.375, 0.25, 0.375, 0.75, 0.375, 1.0, 0.375, 1.0, 0.375, 0.75, 0.375, 0.25, 0.375, 0.25, 0.375, 0.25, 0.375, 0.25, 0.375, 0.5, 0.375, 0.5, 0.375, 0.5, 0.375, 0.5, 0.375, 0.0, 0.375, 0.25, 0.375, 0.25, 0.375, 0.0, 0.125, 0.5, 0.375, 0.5, 0.375, 0.75, 0.125, 0.75, 0.375, 0.5, 0.125, 0.5, 0.125, 0.5, 0.375, 0.5, 0.375, 0.5, 0.125, 0.5, 0.125, 0.5, 0.375, 0.5, 0.375, 0.5, 0.375, 0.75, 0.375, 0.75, 0.375, 0.5, 0.375, 0.0, 0.375, 0.25, 0.375, 0.25, 0.375, 0.0, 0.375, 0.25, 0.375, 0.25, 0.375, 0.25, 0.375, 0.25, 0.375, 0.25, 0.375, 0.5, 0.375, 0.5, 0.375, 0.25, 0.375, 0.5, 0.375, 0.5, 0.375, 0.5, 0.375, 0.5, 0.375, 0.25, 0.375, 0.5, 0.375, 0.5, 0.375, 0.25, 0.375, 0.5, 0.375, 0.5, 0.375, 0.25, 0.375, 0.25])
me_cube_114.materials.append(mat_creme)
me_cube_114.update()

# ---- objects
ob_rpicpu_panel_front = bpy.data.objects.new('rpicpu.panel.front', me_cube_114)

# ---- transforms, parenting, visibility, modifiers, constraints
ob_rpicpu_panel_front.location = (0.0, 0.0, 0.0)
ob_rpicpu_panel_front.rotation_euler = (1.571, 2.22e-16, 2.22e-16)

# ---- collection membership
col_cpu.objects.link(ob_rpicpu_panel_front)

# ---- scene / render settings (as saved in the file)
scene.frame_start = 1; scene.frame_end = 250; scene.frame_set(19)
scene.render.engine = 'BLENDER_EEVEE_NEXT'
scene.cycles.use_denoising = False
scene.cycles.samples = 128
scene.cycles.sampling_pattern = 'TABULATED_SOBOL'
scene.cycles.use_adaptive_sampling = False
scene.cycles.use_light_tree = False
scene.view_settings.view_transform = 'Filmic'
bpy.context.view_layer.update()

# ---- added for rendering (the .blend has no active camera and no usable light): camera, sun
cam_auto = bpy.data.cameras.new('AutoCamera')
cam_auto.lens = 50.0
cam_auto.sensor_width = 36.0
cam_auto.clip_end = 3394.4
ob_auto_camera = bpy.data.objects.new('AutoCamera', cam_auto)
scene.collection.objects.link(ob_auto_camera)
ob_auto_camera.location = (293.414, -202.097, 159.731)
ob_auto_camera.rotation_euler = (1.09748, -7.21219e-08, 0.694738)
scene.camera = ob_auto_camera
light_auto_sun = bpy.data.lights.new('AutoSun', 'SUN')
light_auto_sun.energy = 3.0
light_auto_sun.angle = 0.0523599
ob_auto_sun = bpy.data.objects.new('AutoSun', light_auto_sun)
scene.collection.objects.link(ob_auto_sun)
ob_auto_sun.rotation_euler = (0.872665, 0.174533, 0.523599)
bpy.context.view_layer.update()
